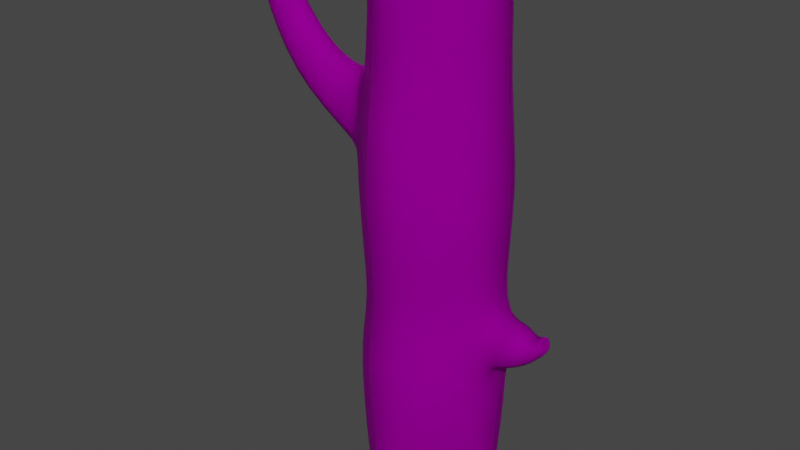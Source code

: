 # Source: Log.blend  (saved by Blender 2.81.16; exported with 4.5.12 LTS)
import bpy
from mathutils import Matrix  # noqa: F401  (used for matrix-valued properties, if any)

bpy.ops.wm.read_factory_settings(use_empty=True)
scene = bpy.context.scene
scene.name = 'Scene'

# ---- collections
col_collection = bpy.data.collections.new('Collection'); scene.collection.children.link(col_collection)

# ---- images (referenced by path relative to the original .blend; pixels are not part of the script)
import os
ASSET_DIR = os.environ.get("B2B_ASSET_DIR", "")  # directory of the original .blend (textures are referenced by path, not embedded)
HERE = os.path.dirname(os.path.abspath(__file__))  # packed textures are extracted next to this script under _unpacked/

def load_image(name, relpath, width, height, colorspace="sRGB"):
    """Load a texture the original file referenced (path relative to the .blend, or extracted next to this script)."""
    p = next((c for c in (os.path.join(HERE, relpath), os.path.join(ASSET_DIR, relpath)) if relpath and os.path.exists(c)), "")
    if p:
        img = bpy.data.images.load(p, check_existing=True)
        img.name = name
    else:  # same state as the original file: an image datablock whose file is absent (Cycles renders it pink)
        img = bpy.data.images.new(name, width, height)
        img.source = "FILE"
        img.filepath = "//" + (relpath or name)
    img.colorspace_settings.name = colorspace
    return img
img_logtexture = load_image('LogTexture', 'LogTexture.png', 1024, 1024, 'sRGB')

# ---- materials (node trees are filled in below, after node groups)
mat_wood = bpy.data.materials.new('Wood')
mat_wood.use_transparent_shadow = False

# ---- material node trees
mat_wood.use_nodes = True; mat_wood.node_tree.nodes.clear()
_N = mat_wood.node_tree.nodes; _L = mat_wood.node_tree.links
n0 = _N.new('ShaderNodeOutputMaterial'); n0.name = 'Material Output'; n0.location = (300, 300)
n1 = _N.new('ShaderNodeBsdfPrincipled'); n1.name = 'Principled BSDF'; n1.location = (10, 300)
n1.distribution = 'GGX'
n1.subsurface_method = 'BURLEY'
n1.inputs[2].default_value = 1.0
n1.inputs[3].default_value = 0.95
n1.inputs[13].default_value = 0.0
n1.inputs[18].default_value = 0.8083
n1.inputs[20].default_value = 0.0
n1.inputs[27].default_value = (0.0, 0.0, 0.0, 1.0)
n1.inputs[28].default_value = 1.0
n2 = _N.new('ShaderNodeTexImage'); n2.name = 'Image Texture'; n2.location = (-353, 271)
n2.image = img_logtexture
_L.new(n1.outputs[0], n0.inputs[0])
_L.new(n2.outputs[0], n1.inputs[0])
n0.is_active_output = True

# ---- world
world_world = bpy.data.worlds.new('World'); scene.world = world_world
world_world.use_nodes = True; world_world.node_tree.nodes.clear()
_N = world_world.node_tree.nodes; _L = world_world.node_tree.links
n0 = _N.new('ShaderNodeOutputWorld'); n0.name = 'World Output'; n0.location = (300, 300)
n1 = _N.new('ShaderNodeBackground'); n1.name = 'Background'; n1.location = (10, 300)
n1.inputs[0].default_value = (0.05088, 0.05088, 0.05088, 1.0)
_L.new(n1.outputs[0], n0.inputs[0])
n0.is_active_output = True
world_world.color = (0.05088, 0.05088, 0.05088)
world_world.use_sun_shadow = False
world_world.sun_shadow_jitter_overblur = 0.0

# ---- meshes
me_cube_001 = bpy.data.meshes.new('Cube.001')
me_cube_001.from_pydata([(-0.8117, -0.2557, 0.1598), (-0.7102, -0.2238, 1.215), (-0.8488, -0.2675, 2.323), (-0.7036, -0.2217, 3.431), (-0.2217, -0.7036, 3.431), (-0.2675, -0.8488, 2.323), (-0.2238, -0.7102, 1.215), (-0.2557, -0.8117, 0.1598), (-0.205, -0.6564, -1.0), (-0.6564, -0.205, -1.0), (-0.6772, -0.2109, 4.538), (-0.2109, -0.6772, 4.538), (-0.6564, 0.205, -1.0), (-0.205, 0.6564, -1.0), (-0.2109, 0.6772, 4.538), (-0.6772, 0.2109, 4.538), (0.6564, -0.205, -1.0), (0.205, -0.6564, -1.0), (0.2109, -0.6772, 4.538), (0.6772, -0.2109, 4.538), (0.205, 0.6564, -1.0), (0.6564, 0.205, -1.0), (0.6772, 0.2109, 4.538), (0.2109, 0.6772, 4.538), (-0.2217, 0.7036, 3.431), (-0.2675, 0.8488, 2.323), (-0.2238, 0.7102, 1.215), (-0.2557, 0.8117, 0.1598), (-0.8117, 0.2557, 0.1598), (-0.7102, 0.2238, 1.215), (-0.8488, 0.2675, 2.323), (-0.7036, 0.2217, 3.431), (0.7036, 0.2217, 3.431), (0.8488, 0.2675, 2.323), (0.7102, 0.2238, 1.215), (0.8117, 0.2557, 0.1598), (0.2557, 0.8117, 0.1598), (0.2238, 0.7102, 1.215), (0.2675, 0.8488, 2.323), (0.2217, 0.7036, 3.431), (0.2217, -0.7036, 3.431), (0.2675, -0.8488, 2.323), (0.2238, -0.7102, 1.215), (0.2557, -0.8117, 0.1598), (0.8117, -0.2557, 0.1598), (0.7102, -0.2238, 1.215), (0.8488, -0.2675, 2.323), (0.7036, -0.2217, 3.431), (-1.44, -0.1831, 3.511), (-1.818, -0.1831, 2.99), (-1.818, 0.1831, 2.99), (-1.44, 0.1831, 3.511), (-1.891, -0.1271, 4.144), (-2.144, -0.1271, 3.973), (-2.144, 0.1271, 3.973), (-1.891, 0.1271, 4.144), (-0.2557, 0.8117, 0.6094), (-0.2557, -0.8117, 0.6094), (-0.8117, -0.2557, 0.6094), (-0.8117, 0.2557, 0.6094), (0.8117, 0.2557, 0.6094), (0.2557, 0.8117, 0.6094), (0.2557, -0.8117, 0.6094), (0.8117, -0.2557, 0.6094), (1.163, -0.1731, 0.7863), (1.163, -0.1731, 1.091), (1.163, 0.1731, 1.091), (1.163, 0.1731, 0.7863), (1.346, -0.1053, 1.021), (1.29, -0.1053, 1.169), (1.29, 0.07718, 1.169), (1.346, 0.07718, 1.021), (-0.2211, -0.7016, 4.538), (-0.7016, -0.2211, 4.538), (-0.7016, 0.2211, 4.538), (-0.2211, 0.7016, 4.538), (0.2211, 0.7016, 4.538), (0.7016, 0.2211, 4.538), (0.7016, -0.2211, 4.538), (0.2211, -0.7016, 4.538), (-1.867, -0.1342, 4.147), (-2.259, -0.1342, 3.971), (-2.259, 0.1342, 3.971), (-1.867, 0.1342, 4.147), (1.349, -0.1131, 1.014), (1.288, -0.1131, 1.176), (1.288, 0.08495, 1.176), (1.349, 0.08495, 1.014), (-0.7358, -0.2318, -1.0), (-0.2318, -0.7358, -1.0), (-0.2318, 0.7358, -1.0), (-0.7358, 0.2318, -1.0), (0.7358, 0.2318, -1.0), (0.2318, 0.7358, -1.0), (0.2318, -0.7358, -1.0), (0.7358, -0.2318, -1.0), (-0.8861, 0.2028, 2.467), (-0.9908, 0.2382, 3.302), (-0.9908, -0.2382, 3.302), (-0.8861, -0.2028, 2.467), (1.011, -0.3055, 1.207), (1.011, 0.3055, 1.207), (0.8353, -0.2502, 0.6213), (0.8353, 0.2502, 0.6213)], [], [(40, 79, 72, 4), (32, 77, 78, 47), (79, 40, 47, 78), (22, 23, 14, 15, 10, 11, 18, 19), (3, 73, 74, 31), (24, 75, 76, 39), (4, 72, 73, 3), (27, 90, 91, 28), (35, 92, 93, 36), (43, 94, 95, 44), (12, 13, 20, 21, 16, 17, 8, 9), (40, 41, 46, 47), (41, 42, 45, 46), (62, 43, 44, 63), (77, 32, 39, 76), (32, 33, 38, 39), (33, 34, 37, 38), (60, 35, 36, 61), (75, 24, 31, 74), (24, 25, 30, 31), (25, 26, 29, 30), (56, 27, 28, 59), (89, 7, 0, 88), (57, 6, 1, 58), (6, 5, 2, 1), (5, 4, 3, 2), (90, 27, 36, 93), (56, 26, 37, 61), (26, 25, 38, 37), (25, 24, 39, 38), (88, 0, 28, 91), (58, 1, 29, 59), (1, 2, 30, 29), (97, 96, 50, 51), (92, 35, 44, 95), (101, 100, 65, 66), (34, 33, 46, 45), (33, 32, 47, 46), (94, 43, 7, 89), (62, 42, 6, 57), (42, 41, 5, 6), (41, 40, 4, 5), (50, 49, 81, 82), (99, 98, 48, 49), (98, 97, 51, 48), (96, 99, 49, 50), (53, 52, 55, 54), (49, 48, 80, 81), (48, 51, 83, 80), (51, 50, 82, 83), (43, 62, 57, 7), (35, 60, 63, 44), (0, 58, 59, 28), (27, 56, 61, 36), (7, 57, 58, 0), (26, 56, 59, 29), (34, 60, 61, 37), (42, 62, 63, 45), (64, 67, 87, 84), (100, 102, 64, 65), (103, 101, 66, 67), (102, 103, 67, 64), (71, 70, 69, 68), (66, 65, 85, 86), (67, 66, 86, 87), (65, 64, 84, 85), (11, 10, 73, 72), (15, 14, 75, 74), (23, 22, 77, 76), (19, 18, 79, 78), (10, 15, 74, 73), (18, 11, 72, 79), (22, 19, 78, 77), (14, 23, 76, 75), (52, 53, 81, 80), (54, 55, 83, 82), (53, 54, 82, 81), (55, 52, 80, 83), (68, 69, 85, 84), (69, 70, 86, 85), (70, 71, 87, 86), (71, 68, 84, 87), (9, 8, 89, 88), (13, 12, 91, 90), (21, 20, 93, 92), (17, 16, 95, 94), (12, 9, 88, 91), (20, 13, 90, 93), (16, 21, 92, 95), (8, 17, 94, 89), (30, 2, 99, 96), (3, 31, 97, 98), (2, 3, 98, 99), (31, 30, 96, 97), (63, 60, 103, 102), (60, 34, 101, 103), (45, 63, 102, 100), (34, 45, 100, 101)])
me_cube_001.polygons.foreach_set('use_smooth', [True] * 98)
_uv = me_cube_001.uv_layers.new(name='UVMap')
_uv.uv.foreach_set('vector', [0.3429, 0.4274, 0.3485, 0.5343, 0.2906, 0.5354, 0.2848, 0.4286, 0.8419, 0.4218, 0.8418, 0.5272, 0.7816, 0.5272, 0.7816, 0.4218, 0.7163, 0.5352, 0.716, 0.4299, 0.7816, 0.4218, 0.7816, 0.5272, 0.003325, 0.6335, 0.003325, 0.5698, 0.04391, 0.541, 0.1336, 0.541, 0.1742, 0.5698, 0.1742, 0.6335, 0.1336, 0.6623, 0.04391, 0.6623, 0.1775, 0.6451, 0.1776, 0.5387, 0.2378, 0.5387, 0.2379, 0.6451, 0.6329, 0.1101, 0.639, 0.003307, 0.6962, 0.00452, 0.6903, 0.1113, 0.2848, 0.4286, 0.2906, 0.5354, 0.21, 0.5387, 0.2041, 0.4319, 0.6151, 0.4259, 0.6088, 0.5375, 0.5226, 0.534, 0.5201, 0.4221, 0.8465, 0.109, 0.8433, 0.0, 0.9118, 0.008472, 0.9222, 0.1183, 0.7013, 0.1183, 0.7116, 0.008472, 0.7802, 1.151e-08, 0.7769, 0.109, 0.7459, 0.5425, 0.8327, 0.5425, 0.8721, 0.5705, 0.8721, 0.6321, 0.8327, 0.6601, 0.7459, 0.6601, 0.7064, 0.6322, 0.7064, 0.5705, 0.716, 0.4299, 0.6962, 0.3238, 0.7753, 0.3141, 0.7816, 0.4218, 0.6962, 0.3238, 0.7151, 0.2192, 0.7813, 0.2111, 0.7753, 0.3141, 0.7013, 0.1611, 0.7013, 0.1183, 0.7769, 0.109, 0.7769, 0.1517, 0.8418, 0.5272, 0.8419, 0.4218, 0.9075, 0.4299, 0.9072, 0.5352, 0.8419, 0.4218, 0.8481, 0.3141, 0.9272, 0.3238, 0.9075, 0.4299, 0.8481, 0.3141, 0.8422, 0.2111, 0.9084, 0.2192, 0.9272, 0.3238, 0.8465, 0.1517, 0.8465, 0.109, 0.9222, 0.1183, 0.9222, 0.1611, 0.639, 0.003307, 0.6329, 0.1101, 0.5506, 0.1068, 0.5569, 0.0, 0.6329, 0.1101, 0.627, 0.2174, 0.5276, 0.2134, 0.5506, 0.1068, 0.627, 0.2174, 0.6208, 0.3238, 0.5377, 0.3204, 0.5276, 0.2134, 0.6176, 0.3825, 0.6151, 0.4259, 0.5201, 0.4221, 0.5226, 0.3787, 0.2617, 0.001239, 0.2674, 0.1128, 0.1742, 0.1166, 0.1773, 0.00464, 0.2697, 0.1562, 0.2733, 0.215, 0.1918, 0.2182, 0.1765, 0.1599, 0.2733, 0.215, 0.2784, 0.3213, 0.181, 0.3252, 0.1918, 0.2182, 0.2784, 0.3213, 0.2848, 0.4286, 0.2041, 0.4319, 0.181, 0.3252, 0.6088, 0.5375, 0.6151, 0.4259, 0.6814, 0.4273, 0.6688, 0.5387, 0.6176, 0.3825, 0.6208, 0.3238, 0.6788, 0.325, 0.6838, 0.3839, 0.6208, 0.3238, 0.627, 0.2174, 0.6962, 0.2189, 0.6788, 0.325, 0.627, 0.2174, 0.6329, 0.1101, 0.6903, 0.1113, 0.6962, 0.2189, 0.9321, 0.3345, 0.9288, 0.2224, 0.9984, 0.2224, 0.9952, 0.3345, 0.9288, 0.1792, 0.9332, 0.1219, 0.9941, 0.1219, 0.9984, 0.1792, 0.9332, 0.1219, 0.9272, 0.01417, 1.0, 0.01417, 0.9941, 0.1219, 0.5134, 0.1185, 0.5209, 0.1992, 0.4022, 0.1461, 0.4541, 0.09691, 0.8433, 0.0, 0.8465, 0.109, 0.7769, 0.109, 0.7802, 1.151e-08, 0.3894, 0.5977, 0.3894, 0.5387, 0.4099, 0.5515, 0.4099, 0.585, 0.8422, 0.2111, 0.8481, 0.3141, 0.7753, 0.3141, 0.7813, 0.2111, 0.8481, 0.3141, 0.8419, 0.4218, 0.7816, 0.4218, 0.7753, 0.3141, 0.3224, 0.0, 0.3344, 0.1115, 0.2674, 0.1128, 0.2617, 0.001239, 0.3367, 0.1548, 0.3319, 0.2138, 0.2733, 0.215, 0.2697, 0.1562, 0.3319, 0.2138, 0.3485, 0.3199, 0.2784, 0.3213, 0.2733, 0.215, 0.3485, 0.3199, 0.3429, 0.4274, 0.2848, 0.4286, 0.2784, 0.3213, 0.2877, 0.6371, 0.2379, 0.6371, 0.2445, 0.5387, 0.281, 0.5387, 0.1745, 0.3395, 0.1664, 0.4201, 0.1066, 0.4417, 0.0544, 0.3925, 0.4918, 0.582, 0.427, 0.582, 0.4345, 0.5387, 0.4843, 0.5387, 0.3429, 0.6269, 0.2877, 0.6269, 0.2904, 0.5387, 0.3402, 0.5387, 0.6012, 0.6093, 0.6012, 0.6338, 0.5666, 0.6338, 0.5666, 0.6093, 0.0544, 0.3925, 0.1066, 0.4417, 0.05221, 0.5044, 0.0, 0.4884, 0.6868, 0.6064, 0.637, 0.6064, 0.6437, 0.5387, 0.6802, 0.5387, 0.4541, 0.09691, 0.4022, 0.1461, 0.3485, 0.05012, 0.4002, 0.03421, 0.3344, 0.1115, 0.3367, 0.1548, 0.2697, 0.1562, 0.2674, 0.1128, 0.8465, 0.109, 0.8465, 0.1517, 0.7769, 0.1517, 0.7769, 0.109, 0.9288, 0.2224, 0.9288, 0.1792, 0.9984, 0.1792, 0.9984, 0.2224, 0.6151, 0.4259, 0.6176, 0.3825, 0.6838, 0.3839, 0.6814, 0.4273, 0.2674, 0.1128, 0.2697, 0.1562, 0.1765, 0.1599, 0.1742, 0.1166, 0.6208, 0.3238, 0.6176, 0.3825, 0.5226, 0.3787, 0.5377, 0.3204, 0.8422, 0.2111, 0.8465, 0.1517, 0.9222, 0.1611, 0.9084, 0.2192, 0.7151, 0.2192, 0.7013, 0.1611, 0.7769, 0.1517, 0.7813, 0.2111, 0.4068, 0.6165, 0.3597, 0.6165, 0.3717, 0.5977, 0.3986, 0.5977, 0.5241, 0.5447, 0.5625, 0.5973, 0.5191, 0.586, 0.5119, 0.5571, 0.6339, 0.5396, 0.5955, 0.5922, 0.5841, 0.5799, 0.5913, 0.551, 0.4173, 0.6487, 0.3492, 0.6487, 0.3597, 0.6165, 0.4068, 0.6165, 0.6244, 0.6165, 0.6032, 0.6165, 0.6032, 0.5989, 0.6244, 0.5989, 0.4099, 0.585, 0.4099, 0.5515, 0.427, 0.5573, 0.427, 0.5765, 0.5913, 0.551, 0.5841, 0.5799, 0.5697, 0.5869, 0.5657, 0.5705, 0.5119, 0.5571, 0.5191, 0.586, 0.4918, 0.5668, 0.4959, 0.5504, 0.1742, 0.6335, 0.1742, 0.5698, 0.1775, 0.5689, 0.1775, 0.6345, 0.1336, 0.541, 0.04391, 0.541, 0.04254, 0.5387, 0.135, 0.5387, 0.003325, 0.5698, 0.003325, 0.6335, 0.0, 0.6345, 1.622e-08, 0.5689, 0.04391, 0.6623, 0.1336, 0.6623, 0.135, 0.6647, 0.04254, 0.6647, 0.1742, 0.5698, 0.1336, 0.541, 0.135, 0.5387, 0.1775, 0.5689, 0.1336, 0.6623, 0.1742, 0.6335, 0.1775, 0.6345, 0.135, 0.6647, 0.003325, 0.6335, 0.04391, 0.6623, 0.04254, 0.6647, 0.0, 0.6345, 0.04391, 0.541, 0.003325, 0.5698, 1.622e-08, 0.5689, 0.04254, 0.5387, 0.6932, 0.6172, 0.6868, 0.5889, 0.6932, 0.5791, 0.6924, 0.6191, 0.6868, 0.5691, 0.6932, 0.5407, 0.6924, 0.5387, 0.6932, 0.5791, 0.6012, 0.6093, 0.5666, 0.6093, 0.5657, 0.5981, 0.6022, 0.5981, 0.5666, 0.6338, 0.6012, 0.6338, 0.6022, 0.6361, 0.5657, 0.6361, 0.6244, 0.5989, 0.6032, 0.5989, 0.6022, 0.5981, 0.6255, 0.5981, 0.6032, 0.5989, 0.6032, 0.6165, 0.6022, 0.6172, 0.6022, 0.5981, 0.6032, 0.6165, 0.6244, 0.6165, 0.6255, 0.6172, 0.6022, 0.6172, 0.6244, 0.6165, 0.6244, 0.5989, 0.6255, 0.5981, 0.6255, 0.6172, 0.7064, 0.5705, 0.7064, 0.6322, 0.6962, 0.6358, 0.6962, 0.567, 0.8327, 0.5425, 0.7459, 0.5425, 0.7408, 0.5353, 0.8378, 0.5352, 0.8721, 0.6321, 0.8721, 0.5705, 0.8824, 0.5669, 0.8824, 0.6357, 0.7459, 0.6601, 0.8327, 0.6601, 0.8378, 0.6673, 0.7408, 0.6674, 0.7459, 0.5425, 0.7064, 0.5705, 0.6962, 0.567, 0.7408, 0.5353, 0.8721, 0.5705, 0.8327, 0.5425, 0.8378, 0.5352, 0.8824, 0.5669, 0.8327, 0.6601, 0.8721, 0.6321, 0.8824, 0.6357, 0.8378, 0.6673, 0.7064, 0.6322, 0.7459, 0.6601, 0.7408, 0.6674, 0.6962, 0.6358, 1.0, 0.01417, 0.9272, 0.01417, 0.936, 2.302e-08, 0.9912, 0.0, 0.4896, 0.6098, 0.4292, 0.6098, 0.427, 0.582, 0.4918, 0.582, 0.181, 0.3252, 0.2041, 0.4319, 0.1664, 0.4201, 0.1745, 0.3395, 0.5506, 0.1068, 0.5276, 0.2134, 0.5209, 0.1992, 0.5134, 0.1185, 0.4181, 0.651, 0.3485, 0.651, 0.3492, 0.6487, 0.4173, 0.6487, 0.637, 0.5387, 0.637, 0.5981, 0.5955, 0.5922, 0.6339, 0.5396, 0.5657, 0.5387, 0.5657, 0.5981, 0.5625, 0.5973, 0.5241, 0.5447, 0.3485, 0.5899, 0.3485, 0.5466, 0.3894, 0.5387, 0.3894, 0.5977])
me_cube_001.materials.append(mat_wood)
me_cube_001.use_remesh_fix_poles = True
me_cube_001.use_remesh_preserve_attributes = False
me_cube_001.use_mirror_vertex_groups = False
me_cube_001.update()

# ---- objects
ob_cube = bpy.data.objects.new('Cube', me_cube_001)

# ---- transforms, parenting, visibility, modifiers, constraints
ob_cube.location = (0.0, 0.0, 0.0)
ob_cube.lineart.crease_threshold = 0.0
_m = ob_cube.modifiers.new('Subdivision', 'SUBSURF')
_m.uv_smooth = 'PRESERVE_CORNERS'
_m.levels = 2
_m.show_only_control_edges = False

# ---- collection membership
col_collection.objects.link(ob_cube)

# ---- scene / render settings (as saved in the file)
scene.frame_start = 1; scene.frame_end = 250; scene.frame_set(233)
scene.render.engine = 'BLENDER_EEVEE_NEXT'
scene.cycles.use_denoising = False
scene.cycles.samples = 128
scene.cycles.sampling_pattern = 'TABULATED_SOBOL'
scene.cycles.use_adaptive_sampling = False
scene.cycles.use_light_tree = False
scene.view_settings.view_transform = 'Filmic'
bpy.context.view_layer.update()

# ---- added for rendering (the .blend has no active camera and no usable light): camera, sun
cam_auto = bpy.data.cameras.new('AutoCamera')
cam_auto.lens = 50.0
cam_auto.sensor_width = 36.0
cam_auto.clip_end = 1000.0
ob_auto_camera = bpy.data.objects.new('AutoCamera', cam_auto)
scene.collection.objects.link(ob_auto_camera)
ob_auto_camera.location = (5.85921, -7.57707, 6.82057)
ob_auto_camera.rotation_euler = (1.09748, -7.21219e-08, 0.694738)
scene.camera = ob_auto_camera
light_auto_sun = bpy.data.lights.new('AutoSun', 'SUN')
light_auto_sun.energy = 3.0
light_auto_sun.angle = 0.0523599
ob_auto_sun = bpy.data.objects.new('AutoSun', light_auto_sun)
scene.collection.objects.link(ob_auto_sun)
ob_auto_sun.rotation_euler = (0.872665, 0.174533, 0.523599)
bpy.context.view_layer.update()
